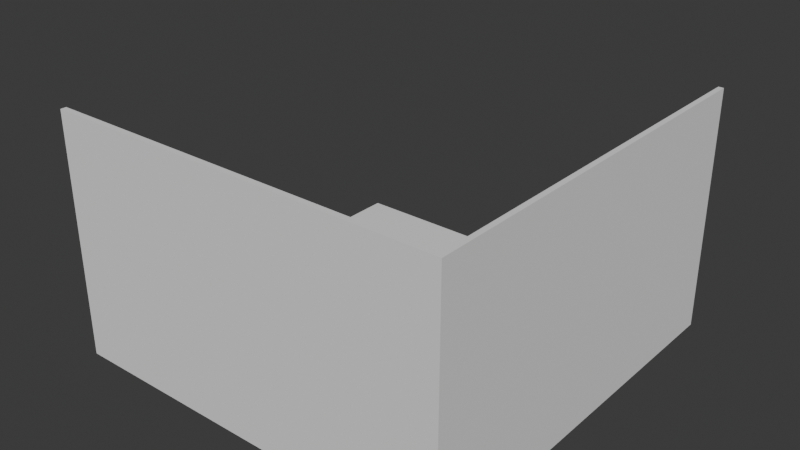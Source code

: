 # Source: TV_Show_Set_again_.blend  (saved by Blender 4.5.90; exported with 4.5.12 LTS)
import bpy
from mathutils import Matrix  # noqa: F401  (used for matrix-valued properties, if any)

bpy.ops.wm.read_factory_settings(use_empty=True)
scene = bpy.context.scene
scene.name = 'Scene'

# ---- collections
col_collection = bpy.data.collections.new('Collection'); scene.collection.children.link(col_collection)

# ---- world
world_world = bpy.data.worlds.new('World'); scene.world = world_world
world_world.use_nodes = True; world_world.node_tree.nodes.clear()
_N = world_world.node_tree.nodes; _L = world_world.node_tree.links
n0 = _N.new('ShaderNodeOutputWorld'); n0.name = 'World Output'; n0.location = (200, 100)
n1 = _N.new('ShaderNodeBackground'); n1.name = 'Background'; n1.location = (-200, 100)
n1.inputs[0].default_value = (0.05088, 0.05088, 0.05088, 1.0)
_L.new(n1.outputs[0], n0.inputs[0])
n0.is_active_output = True
world_world.color = (0.05088, 0.05088, 0.05088)
world_world.sun_shadow_jitter_overblur = 0.0

# ---- meshes
me_cube_001 = bpy.data.meshes.new('Cube.001')
me_cube_001.from_pydata([(-1.0, -0.9627, -1.0), (-1.0, -0.9627, 1.0), (-1.0, 1.0, -1.0), (-1.0, 1.0, 1.0), (0.9695, -0.9627, -1.0), (0.9695, -0.9627, 1.0), (0.9695, 1.0, -1.0), (0.9695, 1.0, 1.0), (0.9438, 1.0, -1.0), (0.9438, 1.0, 1.0), (0.9438, -0.9627, -1.0), (0.9438, -0.9627, 1.0), (-1.0, -0.9343, -1.0), (-1.0, -0.9343, 1.0), (0.9695, -0.9343, -1.0), (0.9695, -0.9343, 1.0), (0.9438, -0.9343, 1.0), (0.9438, -0.9343, -1.0), (0.9438, 1.0, 82.21), (0.9695, 1.0, 82.21), (0.9695, -0.9343, 82.21), (0.9695, -0.9627, 82.21), (0.9438, -0.9627, 82.21), (-1.0, -0.9627, 82.21), (0.9438, -0.9343, 82.21), (-1.0, -0.9343, 82.21)], [], [(12, 13, 3, 2), (8, 9, 7, 6), (14, 15, 5, 4), (10, 11, 1, 0), (17, 14, 4, 10), (5, 15, 20, 21), (13, 1, 23, 25), (12, 17, 10, 0), (4, 5, 11, 10), (2, 3, 9, 8), (2, 8, 17, 12), (15, 7, 19, 20), (9, 3, 13, 16), (8, 6, 14, 17), (6, 7, 15, 14), (0, 1, 13, 12), (24, 25, 23, 22), (20, 24, 22, 21), (19, 18, 24, 20), (16, 13, 25, 24), (11, 5, 21, 22), (9, 16, 24, 18), (1, 11, 22, 23), (7, 9, 18, 19)])
_uv = me_cube_001.uv_layers.new(name='UVMap')
_uv.uv.foreach_set('vector', [0.375, 0.125, 0.625, 0.125, 0.625, 0.25, 0.375, 0.25, 0.375, 0.375, 0.625, 0.375, 0.625, 0.5, 0.375, 0.5, 0.375, 0.625, 0.625, 0.625, 0.625, 0.75, 0.375, 0.75, 0.375, 0.875, 0.625, 0.875, 0.625, 1.0, 0.375, 1.0, 0.25, 0.625, 0.375, 0.625, 0.375, 0.75, 0.25, 0.75, 0.625, 0.75, 0.625, 0.625, 0.625, 0.625, 0.625, 0.75, 0.625, 0.125, 0.625, 0.0, 0.625, 0.0, 0.625, 0.125, 0.125, 0.625, 0.25, 0.625, 0.25, 0.75, 0.125, 0.75, 0.375, 0.75, 0.625, 0.75, 0.625, 0.875, 0.375, 0.875, 0.375, 0.25, 0.625, 0.25, 0.625, 0.375, 0.375, 0.375, 0.125, 0.5, 0.25, 0.5, 0.25, 0.625, 0.125, 0.625, 0.625, 0.625, 0.625, 0.5, 0.625, 0.5, 0.625, 0.625, 0.75, 0.5, 0.875, 0.5, 0.875, 0.625, 0.75, 0.625, 0.25, 0.5, 0.375, 0.5, 0.375, 0.625, 0.25, 0.625, 0.375, 0.5, 0.625, 0.5, 0.625, 0.625, 0.375, 0.625, 0.375, 0.0, 0.625, 0.0, 0.625, 0.125, 0.375, 0.125, 0.75, 0.625, 0.875, 0.625, 0.875, 0.75, 0.75, 0.75, 0.625, 0.625, 0.75, 0.625, 0.75, 0.75, 0.625, 0.75, 0.625, 0.5, 0.75, 0.5, 0.75, 0.625, 0.625, 0.625, 0.75, 0.625, 0.875, 0.625, 0.875, 0.625, 0.75, 0.625, 0.625, 0.875, 0.625, 0.75, 0.625, 0.75, 0.625, 0.875, 0.75, 0.5, 0.75, 0.625, 0.75, 0.625, 0.75, 0.5, 0.625, 1.0, 0.625, 0.875, 0.625, 0.875, 0.625, 1.0, 0.625, 0.5, 0.625, 0.375, 0.625, 0.375, 0.625, 0.5])
me_cube_001.update()

# ---- objects
ob_cube = bpy.data.objects.new('Cube', me_cube_001)

# ---- transforms, parenting, visibility, modifiers, constraints
ob_cube.location = (0.0, 0.0, 0.0)
ob_cube.scale = (1.0, 1.0, 0.0143)

# ---- collection membership
col_collection.objects.link(ob_cube)

# ---- scene / render settings (as saved in the file)
scene.frame_start = 1; scene.frame_end = 250; scene.frame_set(1)
scene.render.engine = 'BLENDER_EEVEE_NEXT'
bpy.context.view_layer.update()

# ---- added for rendering (the .blend has no active camera and no usable light): camera, sun
cam_auto = bpy.data.cameras.new('AutoCamera')
cam_auto.lens = 50.0
cam_auto.sensor_width = 36.0
cam_auto.clip_end = 1000.0
ob_auto_camera = bpy.data.objects.new('AutoCamera', cam_auto)
scene.collection.objects.link(ob_auto_camera)
ob_auto_camera.location = (2.78311, -3.33938, 2.81939)
ob_auto_camera.rotation_euler = (1.09748, -7.21219e-08, 0.694738)
scene.camera = ob_auto_camera
light_auto_sun = bpy.data.lights.new('AutoSun', 'SUN')
light_auto_sun.energy = 3.0
light_auto_sun.angle = 0.0523599
ob_auto_sun = bpy.data.objects.new('AutoSun', light_auto_sun)
scene.collection.objects.link(ob_auto_sun)
ob_auto_sun.rotation_euler = (0.872665, 0.174533, 0.523599)
bpy.context.view_layer.update()
